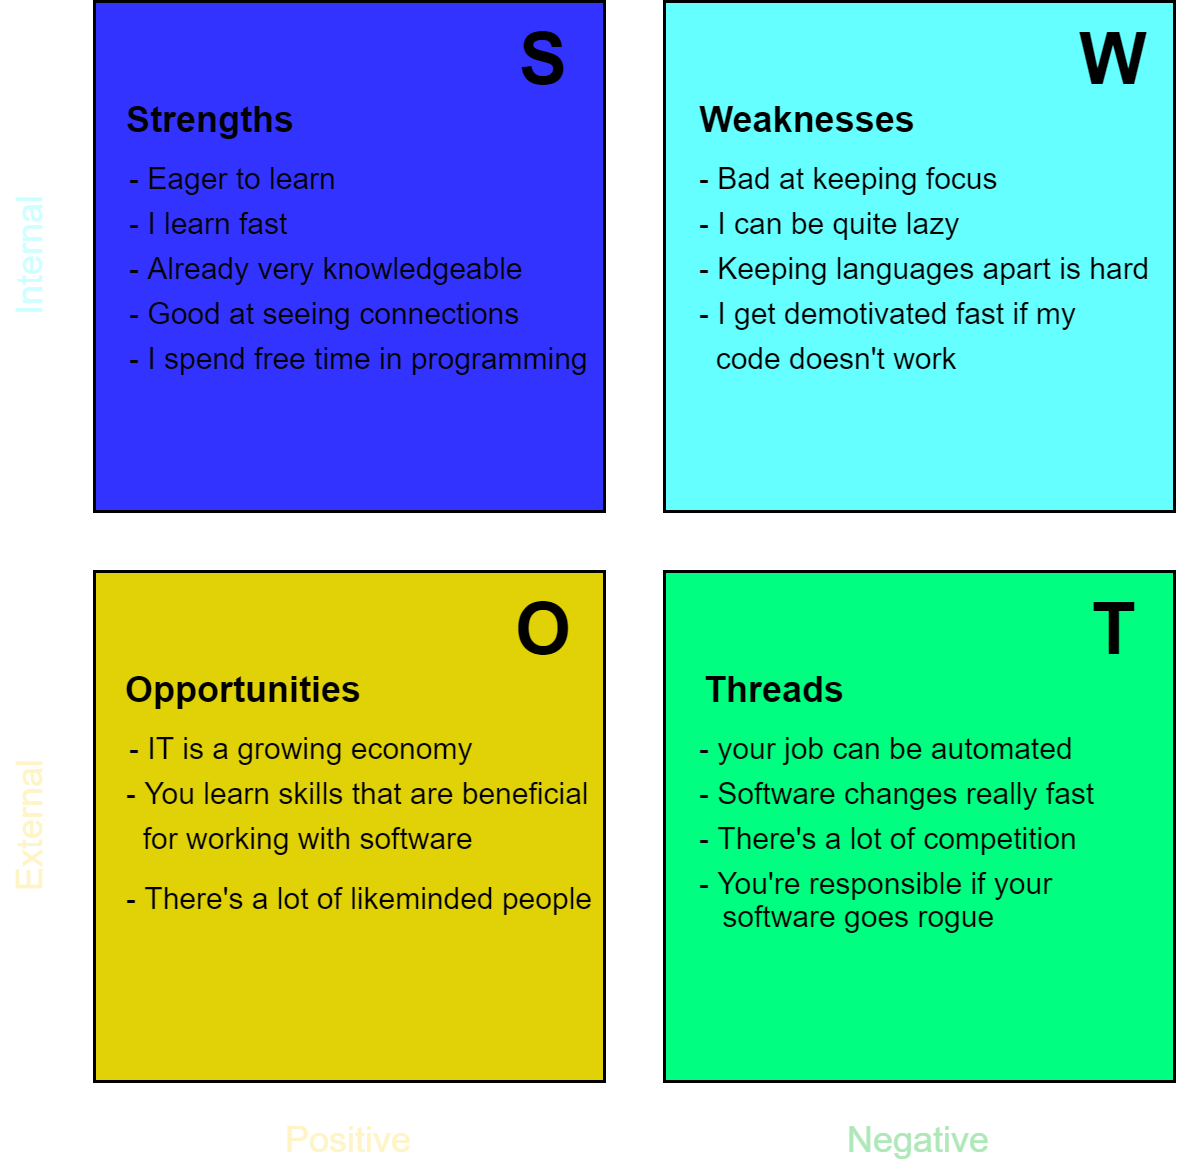

The diagram above was exported from draw.io. Its source (the exported page's mxGraphModel, read from the mxfile embedded in the PNG):
<mxGraphModel dx="716" dy="402" grid="1" gridSize="10" guides="1" tooltips="1" connect="1" arrows="1" fold="1" page="1" pageScale="1" pageWidth="2336" pageHeight="1654" math="0" shadow="0">
  <root>
    <mxCell id="0" />
    <mxCell id="1" parent="0" />
    <mxCell id="0fL4HnuBZU0N5Yy8KRqR-17" value="" style="group" vertex="1" connectable="0" parent="1">
      <mxGeometry x="329" y="200" width="391" height="390" as="geometry" />
    </mxCell>
    <mxCell id="Hp3fJguc5RosX5aNLtjm-1" value="" style="whiteSpace=wrap;html=1;aspect=fixed;fillColor=#3333FF;" parent="0fL4HnuBZU0N5Yy8KRqR-17" vertex="1">
      <mxGeometry x="31" width="170" height="170" as="geometry" />
    </mxCell>
    <mxCell id="Hp3fJguc5RosX5aNLtjm-2" value="" style="whiteSpace=wrap;html=1;aspect=fixed;fillColor=#66FFFF;" parent="0fL4HnuBZU0N5Yy8KRqR-17" vertex="1">
      <mxGeometry x="221" width="170" height="170" as="geometry" />
    </mxCell>
    <mxCell id="Hp3fJguc5RosX5aNLtjm-3" value="" style="whiteSpace=wrap;html=1;aspect=fixed;fillColor=#E0D207;" parent="0fL4HnuBZU0N5Yy8KRqR-17" vertex="1">
      <mxGeometry x="31" y="190" width="170" height="170" as="geometry" />
    </mxCell>
    <mxCell id="Hp3fJguc5RosX5aNLtjm-4" value="" style="whiteSpace=wrap;html=1;aspect=fixed;fillColor=#00FF80;" parent="0fL4HnuBZU0N5Yy8KRqR-17" vertex="1">
      <mxGeometry x="221" y="190" width="170" height="170" as="geometry" />
    </mxCell>
    <mxCell id="Hp3fJguc5RosX5aNLtjm-5" value="&lt;font color=&quot;#ccffff&quot;&gt;Internal&lt;/font&gt;" style="text;html=1;strokeColor=none;fillColor=none;align=center;verticalAlign=middle;whiteSpace=wrap;rounded=0;rotation=-90;" parent="0fL4HnuBZU0N5Yy8KRqR-17" vertex="1">
      <mxGeometry x="-20" y="75" width="60" height="20" as="geometry" />
    </mxCell>
    <mxCell id="Hp3fJguc5RosX5aNLtjm-6" value="&lt;font color=&quot;#fff4c3&quot;&gt;External&lt;/font&gt;" style="text;html=1;strokeColor=none;fillColor=none;align=center;verticalAlign=middle;whiteSpace=wrap;rounded=0;rotation=-90;" parent="0fL4HnuBZU0N5Yy8KRqR-17" vertex="1">
      <mxGeometry x="-20" y="265" width="60" height="20" as="geometry" />
    </mxCell>
    <mxCell id="Hp3fJguc5RosX5aNLtjm-7" value="&lt;font color=&quot;#aee8b8&quot;&gt;Negative&lt;/font&gt;" style="text;html=1;strokeColor=none;fillColor=none;align=center;verticalAlign=middle;whiteSpace=wrap;rounded=0;" parent="0fL4HnuBZU0N5Yy8KRqR-17" vertex="1">
      <mxGeometry x="276" y="370" width="60" height="20" as="geometry" />
    </mxCell>
    <mxCell id="Hp3fJguc5RosX5aNLtjm-8" value="&lt;font color=&quot;#fff4c3&quot;&gt;Positive&lt;/font&gt;" style="text;html=1;strokeColor=none;fillColor=none;align=center;verticalAlign=middle;whiteSpace=wrap;rounded=0;" parent="0fL4HnuBZU0N5Yy8KRqR-17" vertex="1">
      <mxGeometry x="86" y="370" width="60" height="20" as="geometry" />
    </mxCell>
    <mxCell id="Hp3fJguc5RosX5aNLtjm-11" value="&lt;b&gt;&lt;font style=&quot;font-size: 24px&quot;&gt;S&lt;/font&gt;&lt;/b&gt;" style="text;html=1;strokeColor=none;fillColor=none;align=center;verticalAlign=middle;whiteSpace=wrap;rounded=0;" parent="0fL4HnuBZU0N5Yy8KRqR-17" vertex="1">
      <mxGeometry x="171" y="10" width="20" height="20" as="geometry" />
    </mxCell>
    <mxCell id="Hp3fJguc5RosX5aNLtjm-12" value="&lt;span style=&quot;font-size: 24px&quot;&gt;&lt;b&gt;W&lt;/b&gt;&lt;/span&gt;" style="text;html=1;strokeColor=none;fillColor=none;align=center;verticalAlign=middle;whiteSpace=wrap;rounded=0;" parent="0fL4HnuBZU0N5Yy8KRqR-17" vertex="1">
      <mxGeometry x="361" y="10" width="20" height="20" as="geometry" />
    </mxCell>
    <mxCell id="Hp3fJguc5RosX5aNLtjm-13" value="&lt;b&gt;&lt;font style=&quot;font-size: 24px&quot;&gt;O&lt;/font&gt;&lt;/b&gt;" style="text;html=1;strokeColor=none;fillColor=none;align=center;verticalAlign=middle;whiteSpace=wrap;rounded=0;" parent="0fL4HnuBZU0N5Yy8KRqR-17" vertex="1">
      <mxGeometry x="171" y="200" width="20" height="20" as="geometry" />
    </mxCell>
    <mxCell id="Hp3fJguc5RosX5aNLtjm-14" value="&lt;b&gt;&lt;font style=&quot;font-size: 24px&quot;&gt;T&lt;/font&gt;&lt;/b&gt;" style="text;html=1;strokeColor=none;fillColor=none;align=center;verticalAlign=middle;whiteSpace=wrap;rounded=0;" parent="0fL4HnuBZU0N5Yy8KRqR-17" vertex="1">
      <mxGeometry x="361" y="200" width="20" height="20" as="geometry" />
    </mxCell>
    <mxCell id="Hp3fJguc5RosX5aNLtjm-15" value="Strengths" style="text;html=1;strokeColor=none;fillColor=none;align=center;verticalAlign=middle;whiteSpace=wrap;rounded=0;rotation=0;fontStyle=1" parent="0fL4HnuBZU0N5Yy8KRqR-17" vertex="1">
      <mxGeometry x="40" y="30" width="60" height="20" as="geometry" />
    </mxCell>
    <mxCell id="Hp3fJguc5RosX5aNLtjm-17" value="Opportunities" style="text;html=1;strokeColor=none;fillColor=none;align=center;verticalAlign=middle;whiteSpace=wrap;rounded=0;rotation=0;fontStyle=1" parent="0fL4HnuBZU0N5Yy8KRqR-17" vertex="1">
      <mxGeometry x="51" y="220" width="60" height="20" as="geometry" />
    </mxCell>
    <mxCell id="Hp3fJguc5RosX5aNLtjm-18" value="Weaknesses" style="text;html=1;strokeColor=none;fillColor=none;align=center;verticalAlign=middle;whiteSpace=wrap;rounded=0;rotation=0;fontStyle=1" parent="0fL4HnuBZU0N5Yy8KRqR-17" vertex="1">
      <mxGeometry x="239" y="30" width="60" height="20" as="geometry" />
    </mxCell>
    <mxCell id="Hp3fJguc5RosX5aNLtjm-19" value="Threads" style="text;html=1;strokeColor=none;fillColor=none;align=center;verticalAlign=middle;whiteSpace=wrap;rounded=0;rotation=0;fontStyle=1" parent="0fL4HnuBZU0N5Yy8KRqR-17" vertex="1">
      <mxGeometry x="228" y="220" width="60" height="20" as="geometry" />
    </mxCell>
    <mxCell id="Hp3fJguc5RosX5aNLtjm-21" value="&lt;font style=&quot;font-size: 10px&quot; color=&quot;#000000&quot;&gt;- Eager to learn&lt;/font&gt;" style="text;html=1;strokeColor=none;fillColor=none;align=left;verticalAlign=middle;whiteSpace=wrap;rounded=0;fontSize=24;fontColor=#AEE8B8;" parent="0fL4HnuBZU0N5Yy8KRqR-17" vertex="1">
      <mxGeometry x="41" y="50" width="80" height="10" as="geometry" />
    </mxCell>
    <mxCell id="Hp3fJguc5RosX5aNLtjm-22" value="&lt;font style=&quot;font-size: 10px&quot; color=&quot;#000000&quot;&gt;- I learn fast&lt;/font&gt;" style="text;html=1;strokeColor=none;fillColor=none;align=left;verticalAlign=middle;whiteSpace=wrap;rounded=0;fontSize=24;fontColor=#AEE8B8;" parent="0fL4HnuBZU0N5Yy8KRqR-17" vertex="1">
      <mxGeometry x="41" y="65" width="80" height="10" as="geometry" />
    </mxCell>
    <mxCell id="Hp3fJguc5RosX5aNLtjm-23" value="&lt;font style=&quot;font-size: 10px&quot; color=&quot;#000000&quot;&gt;- Already very knowledgeable&lt;/font&gt;" style="text;html=1;strokeColor=none;fillColor=none;align=left;verticalAlign=middle;whiteSpace=wrap;rounded=0;fontSize=24;fontColor=#AEE8B8;" parent="0fL4HnuBZU0N5Yy8KRqR-17" vertex="1">
      <mxGeometry x="41" y="80" width="140" height="10" as="geometry" />
    </mxCell>
    <mxCell id="Hp3fJguc5RosX5aNLtjm-24" value="&lt;font style=&quot;font-size: 10px&quot; color=&quot;#000000&quot;&gt;- Good at seeing connections&lt;/font&gt;" style="text;html=1;strokeColor=none;fillColor=none;align=left;verticalAlign=middle;whiteSpace=wrap;rounded=0;fontSize=24;fontColor=#AEE8B8;" parent="0fL4HnuBZU0N5Yy8KRqR-17" vertex="1">
      <mxGeometry x="41" y="95" width="140" height="10" as="geometry" />
    </mxCell>
    <mxCell id="Hp3fJguc5RosX5aNLtjm-25" value="&lt;font style=&quot;font-size: 10px&quot; color=&quot;#000000&quot;&gt;- I spend free time in programming&lt;/font&gt;" style="text;html=1;strokeColor=none;fillColor=none;align=left;verticalAlign=middle;whiteSpace=wrap;rounded=0;fontSize=24;fontColor=#AEE8B8;" parent="0fL4HnuBZU0N5Yy8KRqR-17" vertex="1">
      <mxGeometry x="41" y="110" width="160" height="10" as="geometry" />
    </mxCell>
    <mxCell id="0fL4HnuBZU0N5Yy8KRqR-2" value="&lt;font color=&quot;#000000&quot;&gt;&lt;span style=&quot;font-size: 10px&quot;&gt;- Bad at keeping focus&lt;/span&gt;&lt;/font&gt;" style="text;html=1;strokeColor=none;fillColor=none;align=left;verticalAlign=middle;whiteSpace=wrap;rounded=0;fontSize=24;fontColor=#AEE8B8;" vertex="1" parent="0fL4HnuBZU0N5Yy8KRqR-17">
      <mxGeometry x="231" y="50" width="110" height="10" as="geometry" />
    </mxCell>
    <mxCell id="0fL4HnuBZU0N5Yy8KRqR-3" value="&lt;font style=&quot;font-size: 10px&quot; color=&quot;#000000&quot;&gt;- I can be quite lazy&lt;/font&gt;" style="text;html=1;strokeColor=none;fillColor=none;align=left;verticalAlign=middle;whiteSpace=wrap;rounded=0;fontSize=24;fontColor=#AEE8B8;" vertex="1" parent="0fL4HnuBZU0N5Yy8KRqR-17">
      <mxGeometry x="231" y="65" width="110" height="10" as="geometry" />
    </mxCell>
    <mxCell id="0fL4HnuBZU0N5Yy8KRqR-4" value="&lt;font style=&quot;font-size: 10px&quot; color=&quot;#000000&quot;&gt;- Keeping languages apart is hard&lt;/font&gt;" style="text;html=1;strokeColor=none;fillColor=none;align=left;verticalAlign=middle;whiteSpace=wrap;rounded=0;fontSize=24;fontColor=#AEE8B8;" vertex="1" parent="0fL4HnuBZU0N5Yy8KRqR-17">
      <mxGeometry x="231" y="80" width="160" height="10" as="geometry" />
    </mxCell>
    <mxCell id="0fL4HnuBZU0N5Yy8KRqR-6" value="&lt;font color=&quot;#000000&quot;&gt;&lt;span style=&quot;font-size: 10px ; line-height: 0.5&quot;&gt;- I get demotivated fast if my&lt;/span&gt;&lt;/font&gt;" style="text;html=1;strokeColor=none;fillColor=none;align=left;verticalAlign=middle;whiteSpace=wrap;rounded=0;fontSize=24;fontColor=#AEE8B8;" vertex="1" parent="0fL4HnuBZU0N5Yy8KRqR-17">
      <mxGeometry x="231" y="95" width="160" height="10" as="geometry" />
    </mxCell>
    <mxCell id="0fL4HnuBZU0N5Yy8KRqR-7" value="&lt;font color=&quot;#000000&quot;&gt;&lt;span style=&quot;font-size: 10px&quot;&gt;&amp;nbsp; code doesn't work&lt;/span&gt;&lt;/font&gt;" style="text;html=1;strokeColor=none;fillColor=none;align=left;verticalAlign=middle;whiteSpace=wrap;rounded=0;fontSize=24;fontColor=#AEE8B8;" vertex="1" parent="0fL4HnuBZU0N5Yy8KRqR-17">
      <mxGeometry x="231" y="110" width="160" height="10" as="geometry" />
    </mxCell>
    <mxCell id="0fL4HnuBZU0N5Yy8KRqR-8" value="&lt;font color=&quot;#000000&quot;&gt;&lt;span style=&quot;font-size: 10px ; line-height: 0.5&quot;&gt;- IT is a growing economy&lt;/span&gt;&lt;/font&gt;" style="text;html=1;strokeColor=none;fillColor=none;align=left;verticalAlign=middle;whiteSpace=wrap;rounded=0;fontSize=24;fontColor=#AEE8B8;" vertex="1" parent="0fL4HnuBZU0N5Yy8KRqR-17">
      <mxGeometry x="41" y="240" width="160" height="10" as="geometry" />
    </mxCell>
    <mxCell id="0fL4HnuBZU0N5Yy8KRqR-9" value="&lt;font color=&quot;#000000&quot;&gt;&lt;span style=&quot;font-size: 10px ; line-height: 0.5&quot;&gt;- You learn skills that are beneficial&lt;/span&gt;&lt;/font&gt;" style="text;html=1;strokeColor=none;fillColor=none;align=left;verticalAlign=middle;whiteSpace=wrap;rounded=0;fontSize=24;fontColor=#AEE8B8;" vertex="1" parent="0fL4HnuBZU0N5Yy8KRqR-17">
      <mxGeometry x="40" y="250" width="160" height="20" as="geometry" />
    </mxCell>
    <mxCell id="0fL4HnuBZU0N5Yy8KRqR-10" value="&lt;font color=&quot;#000000&quot;&gt;&lt;span style=&quot;font-size: 10px&quot;&gt;&amp;nbsp; for working with software&lt;/span&gt;&lt;/font&gt;" style="text;html=1;strokeColor=none;fillColor=none;align=left;verticalAlign=middle;whiteSpace=wrap;rounded=0;fontSize=24;fontColor=#AEE8B8;" vertex="1" parent="0fL4HnuBZU0N5Yy8KRqR-17">
      <mxGeometry x="40" y="265" width="160" height="20" as="geometry" />
    </mxCell>
    <mxCell id="0fL4HnuBZU0N5Yy8KRqR-11" value="&lt;font color=&quot;#000000&quot;&gt;&lt;span style=&quot;font-size: 10px ; line-height: 0.5&quot;&gt;- There's a lot of likeminded people&lt;/span&gt;&lt;/font&gt;" style="text;html=1;strokeColor=none;fillColor=none;align=left;verticalAlign=middle;whiteSpace=wrap;rounded=0;fontSize=24;fontColor=#AEE8B8;" vertex="1" parent="0fL4HnuBZU0N5Yy8KRqR-17">
      <mxGeometry x="40" y="285" width="160" height="20" as="geometry" />
    </mxCell>
    <mxCell id="0fL4HnuBZU0N5Yy8KRqR-12" value="&lt;font color=&quot;#000000&quot;&gt;&lt;span style=&quot;font-size: 10px ; line-height: 0.5&quot;&gt;- your job can be automated&lt;/span&gt;&lt;/font&gt;" style="text;html=1;strokeColor=none;fillColor=none;align=left;verticalAlign=middle;whiteSpace=wrap;rounded=0;fontSize=24;fontColor=#AEE8B8;" vertex="1" parent="0fL4HnuBZU0N5Yy8KRqR-17">
      <mxGeometry x="231" y="240" width="160" height="10" as="geometry" />
    </mxCell>
    <mxCell id="0fL4HnuBZU0N5Yy8KRqR-13" value="&lt;font color=&quot;#000000&quot;&gt;&lt;span style=&quot;font-size: 10px&quot;&gt;- Software changes really fast&lt;/span&gt;&lt;/font&gt;" style="text;html=1;strokeColor=none;fillColor=none;align=left;verticalAlign=middle;whiteSpace=wrap;rounded=0;fontSize=24;fontColor=#AEE8B8;" vertex="1" parent="0fL4HnuBZU0N5Yy8KRqR-17">
      <mxGeometry x="231" y="255" width="160" height="10" as="geometry" />
    </mxCell>
    <mxCell id="0fL4HnuBZU0N5Yy8KRqR-14" value="&lt;font color=&quot;#000000&quot;&gt;&lt;span style=&quot;font-size: 10px&quot;&gt;- There's a lot of competition&lt;/span&gt;&lt;/font&gt;" style="text;html=1;strokeColor=none;fillColor=none;align=left;verticalAlign=middle;whiteSpace=wrap;rounded=0;fontSize=24;fontColor=#AEE8B8;" vertex="1" parent="0fL4HnuBZU0N5Yy8KRqR-17">
      <mxGeometry x="231" y="270" width="160" height="10" as="geometry" />
    </mxCell>
    <mxCell id="0fL4HnuBZU0N5Yy8KRqR-15" value="&lt;font color=&quot;#000000&quot;&gt;&lt;span style=&quot;font-size: 10px&quot;&gt;- You're responsible if your&lt;/span&gt;&lt;/font&gt;" style="text;html=1;strokeColor=none;fillColor=none;align=left;verticalAlign=middle;whiteSpace=wrap;rounded=0;fontSize=24;fontColor=#AEE8B8;" vertex="1" parent="0fL4HnuBZU0N5Yy8KRqR-17">
      <mxGeometry x="231" y="285" width="160" height="10" as="geometry" />
    </mxCell>
    <mxCell id="0fL4HnuBZU0N5Yy8KRqR-16" value="&lt;span style=&quot;color: rgb(0 , 0 , 0) ; font-family: &amp;#34;helvetica&amp;#34; ; font-size: 10px ; font-style: normal ; font-weight: 400 ; letter-spacing: normal ; text-align: left ; text-indent: 0px ; text-transform: none ; word-spacing: 0px ; display: inline ; float: none&quot;&gt;&amp;nbsp;software goes rogue&lt;/span&gt;" style="text;whiteSpace=wrap;html=1;fontSize=13;fontFamily=Verdana;" vertex="1" parent="0fL4HnuBZU0N5Yy8KRqR-17">
      <mxGeometry x="236" y="290" width="120" height="15" as="geometry" />
    </mxCell>
  </root>
</mxGraphModel>